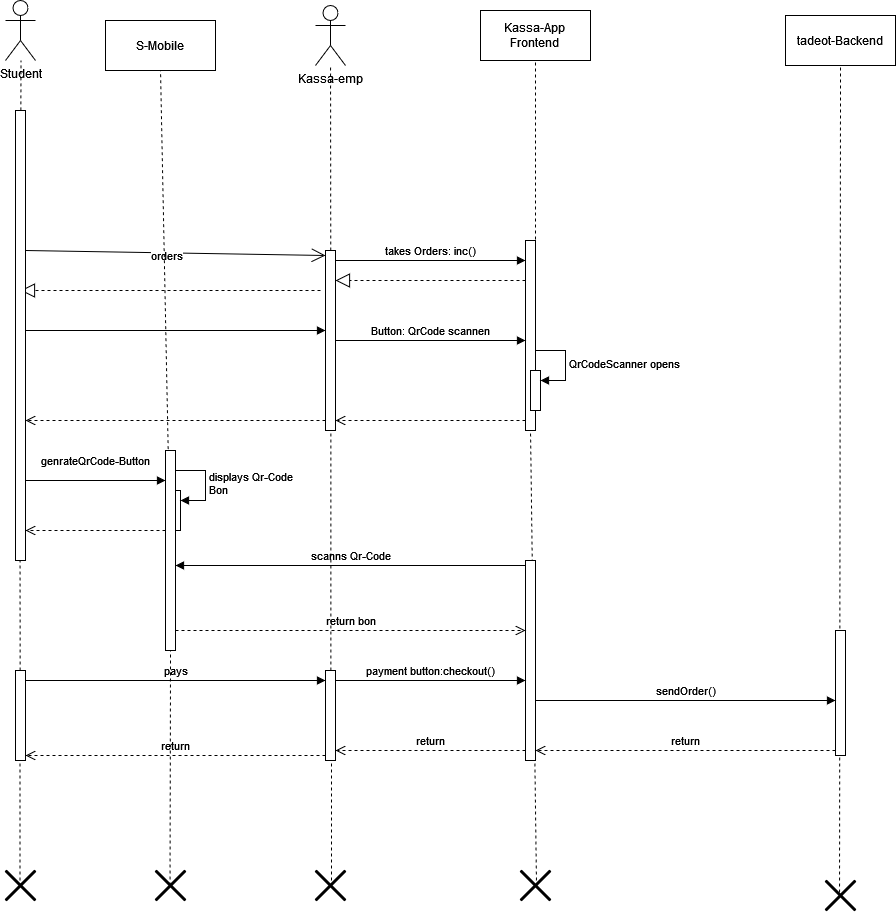

The diagram above was exported from draw.io. Its source (the exported page's mxGraphModel, read from the mxfile embedded in the PNG):
<mxGraphModel dx="1354" dy="600" grid="1" gridSize="10" guides="1" tooltips="1" connect="1" arrows="1" fold="1" page="1" pageScale="1" pageWidth="827" pageHeight="1169" math="0" shadow="0">
  <root>
    <mxCell id="0" />
    <mxCell id="1" parent="0" />
    <mxCell id="3El2k3_3wgsUrFgH3i7d-1" value="Student" style="shape=umlActor;verticalLabelPosition=bottom;verticalAlign=top;html=1;outlineConnect=0;" parent="1" vertex="1">
      <mxGeometry x="100" y="30" width="30" height="60" as="geometry" />
    </mxCell>
    <mxCell id="3El2k3_3wgsUrFgH3i7d-2" value="S-Mobile" style="html=1;whiteSpace=wrap;" parent="1" vertex="1">
      <mxGeometry x="200" y="50" width="110" height="50" as="geometry" />
    </mxCell>
    <mxCell id="3El2k3_3wgsUrFgH3i7d-3" value="Kassa-emp" style="shape=umlActor;verticalLabelPosition=bottom;verticalAlign=top;html=1;" parent="1" vertex="1">
      <mxGeometry x="410" y="35" width="30" height="60" as="geometry" />
    </mxCell>
    <mxCell id="3El2k3_3wgsUrFgH3i7d-6" value="Kassa-App&lt;br&gt;Frontend" style="html=1;whiteSpace=wrap;" parent="1" vertex="1">
      <mxGeometry x="575" y="40" width="110" height="50" as="geometry" />
    </mxCell>
    <mxCell id="3El2k3_3wgsUrFgH3i7d-14" value="genrateQrCode-Button" style="html=1;verticalAlign=bottom;endArrow=block;curved=0;rounded=0;" parent="1" target="3El2k3_3wgsUrFgH3i7d-8" edge="1">
      <mxGeometry y="10" width="80" relative="1" as="geometry">
        <mxPoint x="120" y="510" as="sourcePoint" />
        <mxPoint x="200" y="510" as="targetPoint" />
        <mxPoint as="offset" />
      </mxGeometry>
    </mxCell>
    <mxCell id="3El2k3_3wgsUrFgH3i7d-15" value="" style="html=1;points=[[0,0,0,0,5],[0,1,0,0,-5],[1,0,0,0,5],[1,1,0,0,-5]];perimeter=orthogonalPerimeter;outlineConnect=0;targetShapes=umlLifeline;portConstraint=eastwest;newEdgeStyle={&quot;curved&quot;:0,&quot;rounded&quot;:0};" parent="1" vertex="1">
      <mxGeometry x="270" y="520" width="5" height="40" as="geometry" />
    </mxCell>
    <mxCell id="3El2k3_3wgsUrFgH3i7d-16" value="displays Qr-Code&lt;br&gt;Bon" style="html=1;align=left;spacingLeft=2;endArrow=block;rounded=0;edgeStyle=orthogonalEdgeStyle;curved=0;rounded=0;" parent="1" target="3El2k3_3wgsUrFgH3i7d-15" edge="1">
      <mxGeometry relative="1" as="geometry">
        <mxPoint x="270" y="500" as="sourcePoint" />
        <Array as="points">
          <mxPoint x="300" y="530" />
        </Array>
      </mxGeometry>
    </mxCell>
    <mxCell id="3El2k3_3wgsUrFgH3i7d-18" value="takes Orders: inc()" style="html=1;verticalAlign=bottom;endArrow=block;curved=0;rounded=0;" parent="1" edge="1">
      <mxGeometry width="80" relative="1" as="geometry">
        <mxPoint x="430" y="290" as="sourcePoint" />
        <mxPoint x="620" y="290" as="targetPoint" />
      </mxGeometry>
    </mxCell>
    <mxCell id="3El2k3_3wgsUrFgH3i7d-20" value="" style="endArrow=open;endFill=1;endSize=12;html=1;rounded=0;entryX=0;entryY=0;entryDx=0;entryDy=5;entryPerimeter=0;" parent="1" target="3El2k3_3wgsUrFgH3i7d-9" edge="1">
      <mxGeometry width="160" relative="1" as="geometry">
        <mxPoint x="120" y="280" as="sourcePoint" />
        <mxPoint x="280" y="280" as="targetPoint" />
      </mxGeometry>
    </mxCell>
    <mxCell id="3El2k3_3wgsUrFgH3i7d-22" value="orders" style="edgeLabel;html=1;align=center;verticalAlign=middle;resizable=0;points=[];" parent="3El2k3_3wgsUrFgH3i7d-20" vertex="1" connectable="0">
      <mxGeometry x="-0.0598" y="-2" relative="1" as="geometry">
        <mxPoint as="offset" />
      </mxGeometry>
    </mxCell>
    <mxCell id="3El2k3_3wgsUrFgH3i7d-21" value="" style="html=1;points=[[0,0,0,0,5],[0,1,0,0,-5],[1,0,0,0,5],[1,1,0,0,-5]];perimeter=orthogonalPerimeter;outlineConnect=0;targetShapes=umlLifeline;portConstraint=eastwest;newEdgeStyle={&quot;curved&quot;:0,&quot;rounded&quot;:0};" parent="1" vertex="1">
      <mxGeometry x="620" y="270" width="10" height="190" as="geometry" />
    </mxCell>
    <mxCell id="3El2k3_3wgsUrFgH3i7d-23" value="" style="endArrow=block;dashed=1;endFill=0;endSize=12;html=1;rounded=0;" parent="1" edge="1">
      <mxGeometry width="160" relative="1" as="geometry">
        <mxPoint x="620" y="310" as="sourcePoint" />
        <mxPoint x="430" y="310" as="targetPoint" />
        <Array as="points">
          <mxPoint x="540" y="310" />
        </Array>
      </mxGeometry>
    </mxCell>
    <mxCell id="3El2k3_3wgsUrFgH3i7d-24" value="" style="endArrow=block;dashed=1;endFill=0;endSize=12;html=1;rounded=0;" parent="1" edge="1">
      <mxGeometry width="160" relative="1" as="geometry">
        <mxPoint x="415" y="320" as="sourcePoint" />
        <mxPoint x="115" y="320" as="targetPoint" />
      </mxGeometry>
    </mxCell>
    <mxCell id="3El2k3_3wgsUrFgH3i7d-25" value="" style="endArrow=none;dashed=1;html=1;rounded=0;entryX=0.5;entryY=1;entryDx=0;entryDy=0;exitX=1;exitY=0;exitDx=0;exitDy=5;exitPerimeter=0;" parent="1" source="3El2k3_3wgsUrFgH3i7d-21" target="3El2k3_3wgsUrFgH3i7d-6" edge="1">
      <mxGeometry width="50" height="50" relative="1" as="geometry">
        <mxPoint x="610" y="250" as="sourcePoint" />
        <mxPoint x="660" y="200" as="targetPoint" />
      </mxGeometry>
    </mxCell>
    <mxCell id="3El2k3_3wgsUrFgH3i7d-26" value="" style="endArrow=none;dashed=1;html=1;rounded=0;exitX=0.533;exitY=0.533;exitDx=0;exitDy=0;exitPerimeter=0;" parent="1" source="3El2k3_3wgsUrFgH3i7d-9" target="3El2k3_3wgsUrFgH3i7d-3" edge="1">
      <mxGeometry width="50" height="50" relative="1" as="geometry">
        <mxPoint x="380" y="230" as="sourcePoint" />
        <mxPoint x="430" y="180" as="targetPoint" />
      </mxGeometry>
    </mxCell>
    <mxCell id="3El2k3_3wgsUrFgH3i7d-29" value="" style="html=1;verticalAlign=bottom;endArrow=block;curved=0;rounded=0;" parent="1" target="3El2k3_3wgsUrFgH3i7d-9" edge="1">
      <mxGeometry width="80" relative="1" as="geometry">
        <mxPoint x="120" y="360" as="sourcePoint" />
        <mxPoint x="200" y="360" as="targetPoint" />
      </mxGeometry>
    </mxCell>
    <mxCell id="3El2k3_3wgsUrFgH3i7d-32" value="Button: QrCode scannen" style="html=1;verticalAlign=bottom;endArrow=block;curved=0;rounded=0;" parent="1" target="3El2k3_3wgsUrFgH3i7d-21" edge="1">
      <mxGeometry width="80" relative="1" as="geometry">
        <mxPoint x="430" y="370" as="sourcePoint" />
        <mxPoint x="510" y="370" as="targetPoint" />
      </mxGeometry>
    </mxCell>
    <mxCell id="3El2k3_3wgsUrFgH3i7d-39" value="" style="html=1;points=[[0,0,0,0,5],[0,1,0,0,-5],[1,0,0,0,5],[1,1,0,0,-5]];perimeter=orthogonalPerimeter;outlineConnect=0;targetShapes=umlLifeline;portConstraint=eastwest;newEdgeStyle={&quot;curved&quot;:0,&quot;rounded&quot;:0};" parent="1" vertex="1">
      <mxGeometry x="625" y="400" width="10" height="40" as="geometry" />
    </mxCell>
    <mxCell id="3El2k3_3wgsUrFgH3i7d-40" value="QrCodeScanner opens" style="html=1;align=left;spacingLeft=2;endArrow=block;rounded=0;edgeStyle=orthogonalEdgeStyle;curved=0;rounded=0;" parent="1" target="3El2k3_3wgsUrFgH3i7d-39" edge="1">
      <mxGeometry relative="1" as="geometry">
        <mxPoint x="630" y="380" as="sourcePoint" />
        <Array as="points">
          <mxPoint x="660" y="410" />
        </Array>
      </mxGeometry>
    </mxCell>
    <mxCell id="3El2k3_3wgsUrFgH3i7d-44" value="" style="html=1;verticalAlign=bottom;endArrow=open;dashed=1;endSize=8;curved=0;rounded=0;" parent="1" target="3El2k3_3wgsUrFgH3i7d-9" edge="1">
      <mxGeometry relative="1" as="geometry">
        <mxPoint x="620" y="450" as="sourcePoint" />
        <mxPoint x="540" y="450" as="targetPoint" />
      </mxGeometry>
    </mxCell>
    <mxCell id="3El2k3_3wgsUrFgH3i7d-45" value="" style="html=1;verticalAlign=bottom;endArrow=open;dashed=1;endSize=8;curved=0;rounded=0;" parent="1" target="3El2k3_3wgsUrFgH3i7d-7" edge="1">
      <mxGeometry relative="1" as="geometry">
        <mxPoint x="420" y="450" as="sourcePoint" />
        <mxPoint x="340" y="450" as="targetPoint" />
      </mxGeometry>
    </mxCell>
    <mxCell id="3El2k3_3wgsUrFgH3i7d-49" value="tadeot-Backend" style="html=1;whiteSpace=wrap;" parent="1" vertex="1">
      <mxGeometry x="880" y="45" width="110" height="50" as="geometry" />
    </mxCell>
    <mxCell id="3El2k3_3wgsUrFgH3i7d-52" value="" style="html=1;verticalAlign=bottom;endArrow=open;dashed=1;endSize=8;curved=0;rounded=0;" parent="1" edge="1">
      <mxGeometry relative="1" as="geometry">
        <mxPoint x="260" y="560" as="sourcePoint" />
        <mxPoint x="120" y="560" as="targetPoint" />
      </mxGeometry>
    </mxCell>
    <mxCell id="3El2k3_3wgsUrFgH3i7d-54" value="" style="endArrow=none;dashed=1;html=1;rounded=0;exitX=0.533;exitY=0.533;exitDx=0;exitDy=0;exitPerimeter=0;" parent="1" source="KqVUyw9t09KxLVOXcRdU-9" edge="1">
      <mxGeometry width="50" height="50" relative="1" as="geometry">
        <mxPoint x="630" y="900" as="sourcePoint" />
        <mxPoint x="625" y="460" as="targetPoint" />
      </mxGeometry>
    </mxCell>
    <mxCell id="tSA01q9scNtmtz_BE7SM-2" value="" style="html=1;points=[[0,0,0,0,5],[0,1,0,0,-5],[1,0,0,0,5],[1,1,0,0,-5]];perimeter=orthogonalPerimeter;outlineConnect=0;targetShapes=umlLifeline;portConstraint=eastwest;newEdgeStyle={&quot;curved&quot;:0,&quot;rounded&quot;:0};" parent="1" vertex="1">
      <mxGeometry x="620" y="590" width="10" height="200" as="geometry" />
    </mxCell>
    <mxCell id="tSA01q9scNtmtz_BE7SM-4" value="scanns Qr-Code" style="html=1;verticalAlign=bottom;endArrow=block;curved=0;rounded=0;exitX=0;exitY=0;exitDx=0;exitDy=5;exitPerimeter=0;" parent="1" source="tSA01q9scNtmtz_BE7SM-2" target="3El2k3_3wgsUrFgH3i7d-8" edge="1">
      <mxGeometry width="80" relative="1" as="geometry">
        <mxPoint x="360" y="610" as="sourcePoint" />
        <mxPoint x="440" y="610" as="targetPoint" />
      </mxGeometry>
    </mxCell>
    <mxCell id="tSA01q9scNtmtz_BE7SM-9" value="return bon" style="html=1;verticalAlign=bottom;endArrow=open;dashed=1;endSize=8;curved=0;rounded=0;" parent="1" edge="1">
      <mxGeometry relative="1" as="geometry">
        <mxPoint x="270" y="660" as="sourcePoint" />
        <mxPoint x="620" y="660" as="targetPoint" />
      </mxGeometry>
    </mxCell>
    <mxCell id="tSA01q9scNtmtz_BE7SM-10" value="" style="endArrow=none;dashed=1;html=1;rounded=0;entryX=0.5;entryY=1;entryDx=0;entryDy=0;exitX=0.467;exitY=0.4;exitDx=0;exitDy=0;exitPerimeter=0;" parent="1" source="KqVUyw9t09KxLVOXcRdU-11" target="3El2k3_3wgsUrFgH3i7d-49" edge="1">
      <mxGeometry width="50" height="50" relative="1" as="geometry">
        <mxPoint x="940" y="640" as="sourcePoint" />
        <mxPoint x="1000" y="230" as="targetPoint" />
      </mxGeometry>
    </mxCell>
    <mxCell id="tSA01q9scNtmtz_BE7SM-11" value="" style="html=1;points=[[0,0,0,0,5],[0,1,0,0,-5],[1,0,0,0,5],[1,1,0,0,-5]];perimeter=orthogonalPerimeter;outlineConnect=0;targetShapes=umlLifeline;portConstraint=eastwest;newEdgeStyle={&quot;curved&quot;:0,&quot;rounded&quot;:0};" parent="1" vertex="1">
      <mxGeometry x="930" y="660" width="10" height="125" as="geometry" />
    </mxCell>
    <mxCell id="tSA01q9scNtmtz_BE7SM-17" value="pays" style="html=1;verticalAlign=bottom;endArrow=block;curved=0;rounded=0;" parent="1" target="tSA01q9scNtmtz_BE7SM-16" edge="1">
      <mxGeometry width="80" relative="1" as="geometry">
        <mxPoint x="120" y="710" as="sourcePoint" />
        <mxPoint x="200" y="710" as="targetPoint" />
      </mxGeometry>
    </mxCell>
    <mxCell id="tSA01q9scNtmtz_BE7SM-18" value="payment button:checkout()" style="html=1;verticalAlign=bottom;endArrow=block;curved=0;rounded=0;" parent="1" target="tSA01q9scNtmtz_BE7SM-2" edge="1">
      <mxGeometry width="80" relative="1" as="geometry">
        <mxPoint x="430" y="710" as="sourcePoint" />
        <mxPoint x="510" y="710" as="targetPoint" />
      </mxGeometry>
    </mxCell>
    <mxCell id="tSA01q9scNtmtz_BE7SM-22" value="return" style="html=1;verticalAlign=bottom;endArrow=open;dashed=1;endSize=8;curved=0;rounded=0;" parent="1" edge="1">
      <mxGeometry relative="1" as="geometry">
        <mxPoint x="620" y="780" as="sourcePoint" />
        <mxPoint x="430" y="780" as="targetPoint" />
      </mxGeometry>
    </mxCell>
    <mxCell id="tSA01q9scNtmtz_BE7SM-23" value="return" style="html=1;verticalAlign=bottom;endArrow=open;dashed=1;endSize=8;curved=0;rounded=0;entryX=1;entryY=1;entryDx=0;entryDy=-5;entryPerimeter=0;exitX=0;exitY=0.944;exitDx=0;exitDy=0;exitPerimeter=0;" parent="1" source="tSA01q9scNtmtz_BE7SM-16" target="tSA01q9scNtmtz_BE7SM-14" edge="1">
      <mxGeometry relative="1" as="geometry">
        <mxPoint x="415" y="785" as="sourcePoint" />
        <mxPoint x="115" y="785" as="targetPoint" />
        <Array as="points">
          <mxPoint x="365" y="785" />
        </Array>
      </mxGeometry>
    </mxCell>
    <mxCell id="KqVUyw9t09KxLVOXcRdU-3" value="sendOrder()" style="html=1;verticalAlign=bottom;endArrow=block;curved=0;rounded=0;entryX=0;entryY=0.56;entryDx=0;entryDy=0;entryPerimeter=0;" parent="1" source="tSA01q9scNtmtz_BE7SM-2" target="tSA01q9scNtmtz_BE7SM-11" edge="1">
      <mxGeometry width="80" relative="1" as="geometry">
        <mxPoint x="790" y="730" as="sourcePoint" />
        <mxPoint x="870" y="730" as="targetPoint" />
      </mxGeometry>
    </mxCell>
    <mxCell id="KqVUyw9t09KxLVOXcRdU-4" value="return" style="html=1;verticalAlign=bottom;endArrow=open;dashed=1;endSize=8;curved=0;rounded=0;" parent="1" target="tSA01q9scNtmtz_BE7SM-2" edge="1">
      <mxGeometry relative="1" as="geometry">
        <mxPoint x="930" y="780" as="sourcePoint" />
        <mxPoint x="790" y="780" as="targetPoint" />
        <mxPoint as="offset" />
      </mxGeometry>
    </mxCell>
    <mxCell id="KqVUyw9t09KxLVOXcRdU-7" value="" style="shape=umlDestroy;whiteSpace=wrap;html=1;strokeWidth=3;targetShapes=umlLifeline;" parent="1" vertex="1">
      <mxGeometry x="100" y="900" width="30" height="30" as="geometry" />
    </mxCell>
    <mxCell id="KqVUyw9t09KxLVOXcRdU-8" value="" style="shape=umlDestroy;whiteSpace=wrap;html=1;strokeWidth=3;targetShapes=umlLifeline;" parent="1" vertex="1">
      <mxGeometry x="410" y="900" width="30" height="30" as="geometry" />
    </mxCell>
    <mxCell id="KqVUyw9t09KxLVOXcRdU-9" value="" style="shape=umlDestroy;whiteSpace=wrap;html=1;strokeWidth=3;targetShapes=umlLifeline;" parent="1" vertex="1">
      <mxGeometry x="615" y="900" width="30" height="30" as="geometry" />
    </mxCell>
    <mxCell id="KqVUyw9t09KxLVOXcRdU-11" value="" style="shape=umlDestroy;whiteSpace=wrap;html=1;strokeWidth=3;targetShapes=umlLifeline;" parent="1" vertex="1">
      <mxGeometry x="920" y="910" width="30" height="30" as="geometry" />
    </mxCell>
    <mxCell id="KqVUyw9t09KxLVOXcRdU-15" value="" style="shape=umlDestroy;whiteSpace=wrap;html=1;strokeWidth=3;targetShapes=umlLifeline;" parent="1" vertex="1">
      <mxGeometry x="250" y="900" width="30" height="30" as="geometry" />
    </mxCell>
    <mxCell id="KqVUyw9t09KxLVOXcRdU-19" value="" style="endArrow=none;dashed=1;html=1;rounded=0;entryX=0.5;entryY=1;entryDx=0;entryDy=0;exitX=0.483;exitY=0.533;exitDx=0;exitDy=0;exitPerimeter=0;" parent="1" source="3El2k3_3wgsUrFgH3i7d-8" target="3El2k3_3wgsUrFgH3i7d-2" edge="1">
      <mxGeometry width="50" height="50" relative="1" as="geometry">
        <mxPoint x="207.5" y="200" as="sourcePoint" />
        <mxPoint x="257.5" y="150" as="targetPoint" />
      </mxGeometry>
    </mxCell>
    <mxCell id="KqVUyw9t09KxLVOXcRdU-20" value="" style="endArrow=none;dashed=1;html=1;rounded=0;entryX=0.5;entryY=1;entryDx=0;entryDy=0;exitX=0.483;exitY=0.5;exitDx=0;exitDy=0;exitPerimeter=0;" parent="1" source="KqVUyw9t09KxLVOXcRdU-15" target="3El2k3_3wgsUrFgH3i7d-8" edge="1">
      <mxGeometry width="50" height="50" relative="1" as="geometry">
        <mxPoint x="260" y="916" as="sourcePoint" />
        <mxPoint x="255" y="100" as="targetPoint" />
      </mxGeometry>
    </mxCell>
    <mxCell id="3El2k3_3wgsUrFgH3i7d-8" value="" style="html=1;points=[[0,0,0,0,5],[0,1,0,0,-5],[1,0,0,0,5],[1,1,0,0,-5]];perimeter=orthogonalPerimeter;outlineConnect=0;targetShapes=umlLifeline;portConstraint=eastwest;newEdgeStyle={&quot;curved&quot;:0,&quot;rounded&quot;:0};" parent="1" vertex="1">
      <mxGeometry x="260" y="480" width="10" height="200" as="geometry" />
    </mxCell>
    <mxCell id="KqVUyw9t09KxLVOXcRdU-24" value="" style="endArrow=none;dashed=1;html=1;rounded=0;exitX=0.467;exitY=0.533;exitDx=0;exitDy=0;exitPerimeter=0;" parent="1" source="3El2k3_3wgsUrFgH3i7d-7" edge="1">
      <mxGeometry width="50" height="50" relative="1" as="geometry">
        <mxPoint x="114.49999999999999" y="915.99" as="sourcePoint" />
        <mxPoint x="115.45530333298278" y="90" as="targetPoint" />
      </mxGeometry>
    </mxCell>
    <mxCell id="KqVUyw9t09KxLVOXcRdU-26" value="" style="endArrow=none;dashed=1;html=1;rounded=0;exitX=0.467;exitY=0.533;exitDx=0;exitDy=0;exitPerimeter=0;" parent="1" source="tSA01q9scNtmtz_BE7SM-14" edge="1">
      <mxGeometry width="50" height="50" relative="1" as="geometry">
        <mxPoint x="114.49999999999999" y="915.99" as="sourcePoint" />
        <mxPoint x="114.5" y="590" as="targetPoint" />
      </mxGeometry>
    </mxCell>
    <mxCell id="3El2k3_3wgsUrFgH3i7d-7" value="" style="html=1;points=[[0,0,0,0,5],[0,1,0,0,-5],[1,0,0,0,5],[1,1,0,0,-5]];perimeter=orthogonalPerimeter;outlineConnect=0;targetShapes=umlLifeline;portConstraint=eastwest;newEdgeStyle={&quot;curved&quot;:0,&quot;rounded&quot;:0};" parent="1" vertex="1">
      <mxGeometry x="110" y="140" width="10" height="450" as="geometry" />
    </mxCell>
    <mxCell id="KqVUyw9t09KxLVOXcRdU-27" value="" style="endArrow=none;dashed=1;html=1;rounded=0;exitX=0.467;exitY=0.533;exitDx=0;exitDy=0;exitPerimeter=0;" parent="1" target="tSA01q9scNtmtz_BE7SM-14" edge="1">
      <mxGeometry width="50" height="50" relative="1" as="geometry">
        <mxPoint x="114.49999999999999" y="915.99" as="sourcePoint" />
        <mxPoint x="114.5" y="590" as="targetPoint" />
      </mxGeometry>
    </mxCell>
    <mxCell id="tSA01q9scNtmtz_BE7SM-14" value="" style="html=1;points=[[0,0,0,0,5],[0,1,0,0,-5],[1,0,0,0,5],[1,1,0,0,-5]];perimeter=orthogonalPerimeter;outlineConnect=0;targetShapes=umlLifeline;portConstraint=eastwest;newEdgeStyle={&quot;curved&quot;:0,&quot;rounded&quot;:0};" parent="1" vertex="1">
      <mxGeometry x="110" y="700" width="10" height="90" as="geometry" />
    </mxCell>
    <mxCell id="KqVUyw9t09KxLVOXcRdU-30" value="" style="endArrow=none;dashed=1;html=1;rounded=0;exitX=0.533;exitY=0.533;exitDx=0;exitDy=0;exitPerimeter=0;" parent="1" source="tSA01q9scNtmtz_BE7SM-16" target="3El2k3_3wgsUrFgH3i7d-9" edge="1">
      <mxGeometry width="50" height="50" relative="1" as="geometry">
        <mxPoint x="426" y="916" as="sourcePoint" />
        <mxPoint x="425" y="95" as="targetPoint" />
      </mxGeometry>
    </mxCell>
    <mxCell id="3El2k3_3wgsUrFgH3i7d-9" value="" style="html=1;points=[[0,0,0,0,5],[0,1,0,0,-5],[1,0,0,0,5],[1,1,0,0,-5]];perimeter=orthogonalPerimeter;outlineConnect=0;targetShapes=umlLifeline;portConstraint=eastwest;newEdgeStyle={&quot;curved&quot;:0,&quot;rounded&quot;:0};" parent="1" vertex="1">
      <mxGeometry x="420" y="280" width="10" height="180" as="geometry" />
    </mxCell>
    <mxCell id="KqVUyw9t09KxLVOXcRdU-32" value="" style="endArrow=none;dashed=1;html=1;rounded=0;exitX=0.533;exitY=0.533;exitDx=0;exitDy=0;exitPerimeter=0;" parent="1" source="KqVUyw9t09KxLVOXcRdU-8" target="tSA01q9scNtmtz_BE7SM-16" edge="1">
      <mxGeometry width="50" height="50" relative="1" as="geometry">
        <mxPoint x="426" y="916" as="sourcePoint" />
        <mxPoint x="426" y="460" as="targetPoint" />
      </mxGeometry>
    </mxCell>
    <mxCell id="tSA01q9scNtmtz_BE7SM-16" value="" style="html=1;points=[[0,0,0,0,5],[0,1,0,0,-5],[1,0,0,0,5],[1,1,0,0,-5]];perimeter=orthogonalPerimeter;outlineConnect=0;targetShapes=umlLifeline;portConstraint=eastwest;newEdgeStyle={&quot;curved&quot;:0,&quot;rounded&quot;:0};" parent="1" vertex="1">
      <mxGeometry x="420" y="700" width="10" height="90" as="geometry" />
    </mxCell>
  </root>
</mxGraphModel>